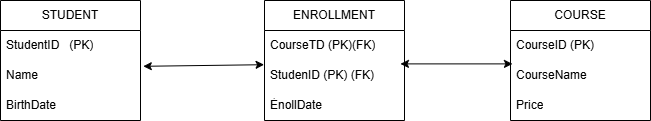

The diagram above was exported from draw.io. Its source (the exported page's mxGraphModel, read from the mxfile embedded in the PNG):
<mxGraphModel dx="1042" dy="562" grid="1" gridSize="10" guides="1" tooltips="1" connect="1" arrows="1" fold="1" page="1" pageScale="1" pageWidth="827" pageHeight="1169" math="0" shadow="0">
  <root>
    <mxCell id="0" />
    <mxCell id="1" parent="0" />
    <mxCell id="JlYMD841I-4q7tcB2hAs-1" value="STUDENT" style="swimlane;fontStyle=0;childLayout=stackLayout;horizontal=1;startSize=30;horizontalStack=0;resizeParent=1;resizeParentMax=0;resizeLast=0;collapsible=1;marginBottom=0;whiteSpace=wrap;html=1;" vertex="1" parent="1">
      <mxGeometry x="80" y="240" width="140" height="120" as="geometry" />
    </mxCell>
    <mxCell id="JlYMD841I-4q7tcB2hAs-2" value="StudentID&amp;nbsp; &amp;nbsp;(PK)" style="text;strokeColor=none;fillColor=none;align=left;verticalAlign=middle;spacingLeft=4;spacingRight=4;overflow=hidden;points=[[0,0.5],[1,0.5]];portConstraint=eastwest;rotatable=0;whiteSpace=wrap;html=1;" vertex="1" parent="JlYMD841I-4q7tcB2hAs-1">
      <mxGeometry y="30" width="140" height="30" as="geometry" />
    </mxCell>
    <mxCell id="JlYMD841I-4q7tcB2hAs-3" value="Name" style="text;strokeColor=none;fillColor=none;align=left;verticalAlign=middle;spacingLeft=4;spacingRight=4;overflow=hidden;points=[[0,0.5],[1,0.5]];portConstraint=eastwest;rotatable=0;whiteSpace=wrap;html=1;" vertex="1" parent="JlYMD841I-4q7tcB2hAs-1">
      <mxGeometry y="60" width="140" height="30" as="geometry" />
    </mxCell>
    <mxCell id="JlYMD841I-4q7tcB2hAs-4" value="BirthDate" style="text;strokeColor=none;fillColor=none;align=left;verticalAlign=middle;spacingLeft=4;spacingRight=4;overflow=hidden;points=[[0,0.5],[1,0.5]];portConstraint=eastwest;rotatable=0;whiteSpace=wrap;html=1;" vertex="1" parent="JlYMD841I-4q7tcB2hAs-1">
      <mxGeometry y="90" width="140" height="30" as="geometry" />
    </mxCell>
    <mxCell id="JlYMD841I-4q7tcB2hAs-5" value="ENROLLMENT" style="swimlane;fontStyle=0;childLayout=stackLayout;horizontal=1;startSize=30;horizontalStack=0;resizeParent=1;resizeParentMax=0;resizeLast=0;collapsible=1;marginBottom=0;whiteSpace=wrap;html=1;" vertex="1" parent="1">
      <mxGeometry x="344" y="240" width="140" height="120" as="geometry" />
    </mxCell>
    <mxCell id="JlYMD841I-4q7tcB2hAs-8" value="CourseTD (PK)(FK)" style="text;strokeColor=none;fillColor=none;align=left;verticalAlign=middle;spacingLeft=4;spacingRight=4;overflow=hidden;points=[[0,0.5],[1,0.5]];portConstraint=eastwest;rotatable=0;whiteSpace=wrap;html=1;" vertex="1" parent="JlYMD841I-4q7tcB2hAs-5">
      <mxGeometry y="30" width="140" height="30" as="geometry" />
    </mxCell>
    <mxCell id="JlYMD841I-4q7tcB2hAs-6" value="StudenID (PK) (FK)" style="text;strokeColor=none;fillColor=none;align=left;verticalAlign=middle;spacingLeft=4;spacingRight=4;overflow=hidden;points=[[0,0.5],[1,0.5]];portConstraint=eastwest;rotatable=0;whiteSpace=wrap;html=1;" vertex="1" parent="JlYMD841I-4q7tcB2hAs-5">
      <mxGeometry y="60" width="140" height="30" as="geometry" />
    </mxCell>
    <mxCell id="JlYMD841I-4q7tcB2hAs-7" value="ẺnollDate" style="text;strokeColor=none;fillColor=none;align=left;verticalAlign=middle;spacingLeft=4;spacingRight=4;overflow=hidden;points=[[0,0.5],[1,0.5]];portConstraint=eastwest;rotatable=0;whiteSpace=wrap;html=1;" vertex="1" parent="JlYMD841I-4q7tcB2hAs-5">
      <mxGeometry y="90" width="140" height="30" as="geometry" />
    </mxCell>
    <mxCell id="JlYMD841I-4q7tcB2hAs-9" value="COURSE" style="swimlane;fontStyle=0;childLayout=stackLayout;horizontal=1;startSize=30;horizontalStack=0;resizeParent=1;resizeParentMax=0;resizeLast=0;collapsible=1;marginBottom=0;whiteSpace=wrap;html=1;" vertex="1" parent="1">
      <mxGeometry x="590" y="240" width="140" height="120" as="geometry" />
    </mxCell>
    <mxCell id="JlYMD841I-4q7tcB2hAs-10" value="CourseID (PK)" style="text;strokeColor=none;fillColor=none;align=left;verticalAlign=middle;spacingLeft=4;spacingRight=4;overflow=hidden;points=[[0,0.5],[1,0.5]];portConstraint=eastwest;rotatable=0;whiteSpace=wrap;html=1;" vertex="1" parent="JlYMD841I-4q7tcB2hAs-9">
      <mxGeometry y="30" width="140" height="30" as="geometry" />
    </mxCell>
    <mxCell id="JlYMD841I-4q7tcB2hAs-11" value="CourseName" style="text;strokeColor=none;fillColor=none;align=left;verticalAlign=middle;spacingLeft=4;spacingRight=4;overflow=hidden;points=[[0,0.5],[1,0.5]];portConstraint=eastwest;rotatable=0;whiteSpace=wrap;html=1;" vertex="1" parent="JlYMD841I-4q7tcB2hAs-9">
      <mxGeometry y="60" width="140" height="30" as="geometry" />
    </mxCell>
    <mxCell id="JlYMD841I-4q7tcB2hAs-12" value="Price" style="text;strokeColor=none;fillColor=none;align=left;verticalAlign=middle;spacingLeft=4;spacingRight=4;overflow=hidden;points=[[0,0.5],[1,0.5]];portConstraint=eastwest;rotatable=0;whiteSpace=wrap;html=1;" vertex="1" parent="JlYMD841I-4q7tcB2hAs-9">
      <mxGeometry y="90" width="140" height="30" as="geometry" />
    </mxCell>
    <mxCell id="JlYMD841I-4q7tcB2hAs-15" value="" style="endArrow=classic;startArrow=classic;html=1;rounded=0;exitX=1.02;exitY=0.193;exitDx=0;exitDy=0;exitPerimeter=0;entryX=-0.003;entryY=0.14;entryDx=0;entryDy=0;entryPerimeter=0;" edge="1" parent="1" source="JlYMD841I-4q7tcB2hAs-3" target="JlYMD841I-4q7tcB2hAs-6">
      <mxGeometry width="50" height="50" relative="1" as="geometry">
        <mxPoint x="250" y="340" as="sourcePoint" />
        <mxPoint x="300" y="290" as="targetPoint" />
      </mxGeometry>
    </mxCell>
    <mxCell id="JlYMD841I-4q7tcB2hAs-16" value="" style="endArrow=classic;startArrow=classic;html=1;rounded=0;exitX=0.971;exitY=0.113;exitDx=0;exitDy=0;exitPerimeter=0;entryX=0.014;entryY=0.113;entryDx=0;entryDy=0;entryPerimeter=0;" edge="1" parent="1" source="JlYMD841I-4q7tcB2hAs-6" target="JlYMD841I-4q7tcB2hAs-11">
      <mxGeometry width="50" height="50" relative="1" as="geometry">
        <mxPoint x="540" y="330" as="sourcePoint" />
        <mxPoint x="590" y="280" as="targetPoint" />
      </mxGeometry>
    </mxCell>
  </root>
</mxGraphModel>